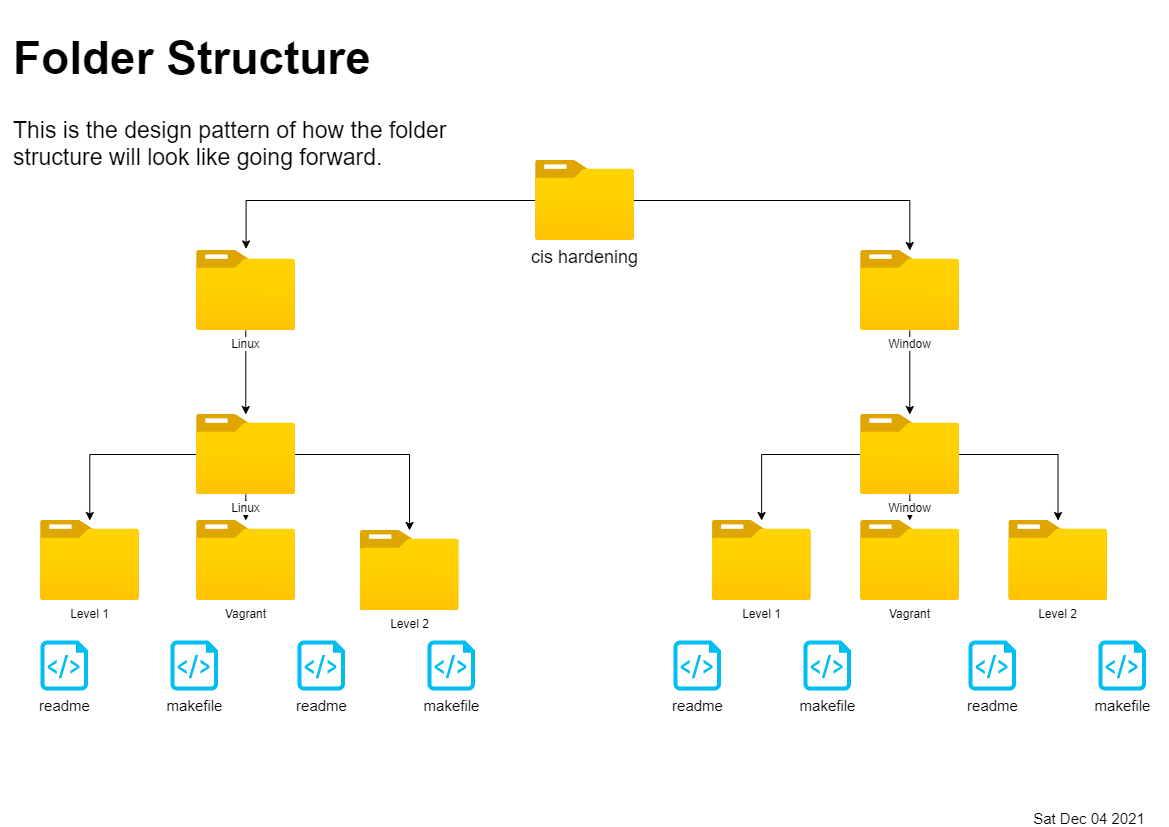

The diagram above was exported from draw.io. Its source (the exported page's mxGraphModel, read from the mxfile embedded in the PNG):
<mxGraphModel dx="716" dy="454" grid="1" gridSize="10" guides="1" tooltips="1" connect="1" arrows="1" fold="1" page="1" pageScale="1" pageWidth="1169" pageHeight="827" math="0" shadow="0">
  <root>
    <mxCell id="0" />
    <mxCell id="1" parent="0" />
    <mxCell id="qb6k6VAFWhjnRtJ5S8Im-6" value="&lt;h1&gt;Folder Structure&lt;/h1&gt;&lt;div&gt;This is the design pattern of how the folder structure will look like going forward.&lt;/div&gt;" style="text;html=1;strokeColor=none;fillColor=none;spacing=5;spacingTop=-20;whiteSpace=wrap;overflow=hidden;rounded=0;fontSize=23;" vertex="1" parent="1">
      <mxGeometry x="8.29" y="10" width="450" height="220" as="geometry" />
    </mxCell>
    <mxCell id="qb6k6VAFWhjnRtJ5S8Im-9" style="edgeStyle=orthogonalEdgeStyle;rounded=0;orthogonalLoop=1;jettySize=auto;html=1;entryX=0.503;entryY=-0.02;entryDx=0;entryDy=0;entryPerimeter=0;fontSize=23;" edge="1" parent="1" source="qb6k6VAFWhjnRtJ5S8Im-7" target="qb6k6VAFWhjnRtJ5S8Im-8">
      <mxGeometry relative="1" as="geometry" />
    </mxCell>
    <mxCell id="qb6k6VAFWhjnRtJ5S8Im-50" style="edgeStyle=orthogonalEdgeStyle;rounded=0;orthogonalLoop=1;jettySize=auto;html=1;fontSize=15;fontColor=default;" edge="1" parent="1" source="qb6k6VAFWhjnRtJ5S8Im-7" target="qb6k6VAFWhjnRtJ5S8Im-35">
      <mxGeometry relative="1" as="geometry" />
    </mxCell>
    <mxCell id="qb6k6VAFWhjnRtJ5S8Im-7" value="&lt;font style=&quot;font-size: 18px&quot;&gt;cis hardening&lt;/font&gt;" style="aspect=fixed;html=1;points=[];align=center;image;fontSize=12;image=img/lib/azure2/general/Folder_Blank.svg;" vertex="1" parent="1">
      <mxGeometry x="535" y="160" width="98.57" height="80" as="geometry" />
    </mxCell>
    <mxCell id="2eF8ypPb_9G0Tl2qlaj7-2" value="" style="edgeStyle=orthogonalEdgeStyle;rounded=0;orthogonalLoop=1;jettySize=auto;html=1;fontSize=15;fontColor=default;" edge="1" parent="1" source="qb6k6VAFWhjnRtJ5S8Im-8" target="2eF8ypPb_9G0Tl2qlaj7-1">
      <mxGeometry relative="1" as="geometry" />
    </mxCell>
    <mxCell id="qb6k6VAFWhjnRtJ5S8Im-8" value="Linux" style="aspect=fixed;html=1;points=[];align=center;image;fontSize=12;image=img/lib/azure2/general/Folder_Blank.svg;strokeWidth=1;imageBorder=none;" vertex="1" parent="1">
      <mxGeometry x="196" y="250" width="98.57" height="80" as="geometry" />
    </mxCell>
    <mxCell id="qb6k6VAFWhjnRtJ5S8Im-10" value="Level 1" style="aspect=fixed;html=1;points=[];align=center;image;fontSize=12;image=img/lib/azure2/general/Folder_Blank.svg;strokeWidth=1;imageBorder=none;" vertex="1" parent="1">
      <mxGeometry x="40" y="520" width="98.57" height="80" as="geometry" />
    </mxCell>
    <mxCell id="qb6k6VAFWhjnRtJ5S8Im-12" value="Level 2" style="aspect=fixed;html=1;points=[];align=center;image;fontSize=12;image=img/lib/azure2/general/Folder_Blank.svg;strokeWidth=1;imageBorder=none;" vertex="1" parent="1">
      <mxGeometry x="359.72" y="530" width="98.57" height="80" as="geometry" />
    </mxCell>
    <mxCell id="2eF8ypPb_9G0Tl2qlaj7-7" value="" style="edgeStyle=orthogonalEdgeStyle;rounded=0;orthogonalLoop=1;jettySize=auto;html=1;fontSize=15;fontColor=default;" edge="1" parent="1" source="qb6k6VAFWhjnRtJ5S8Im-35" target="2eF8ypPb_9G0Tl2qlaj7-6">
      <mxGeometry relative="1" as="geometry" />
    </mxCell>
    <mxCell id="qb6k6VAFWhjnRtJ5S8Im-35" value="Window" style="aspect=fixed;html=1;points=[];align=center;image;fontSize=12;image=img/lib/azure2/general/Folder_Blank.svg;strokeWidth=1;imageBorder=none;" vertex="1" parent="1">
      <mxGeometry x="860" y="250" width="98.57" height="80" as="geometry" />
    </mxCell>
    <mxCell id="qb6k6VAFWhjnRtJ5S8Im-36" value="Level 1" style="aspect=fixed;html=1;points=[];align=center;image;fontSize=12;image=img/lib/azure2/general/Folder_Blank.svg;strokeWidth=1;imageBorder=none;" vertex="1" parent="1">
      <mxGeometry x="711.7799999999999" y="520" width="98.57" height="80" as="geometry" />
    </mxCell>
    <mxCell id="qb6k6VAFWhjnRtJ5S8Im-37" value="Level 2" style="aspect=fixed;html=1;points=[];align=center;image;fontSize=12;image=img/lib/azure2/general/Folder_Blank.svg;strokeWidth=1;imageBorder=none;" vertex="1" parent="1">
      <mxGeometry x="1008.2099999999999" y="520" width="98.57" height="80" as="geometry" />
    </mxCell>
    <mxCell id="qb6k6VAFWhjnRtJ5S8Im-41" value="readme" style="verticalLabelPosition=bottom;html=1;verticalAlign=top;align=center;strokeColor=none;fillColor=#00BEF2;shape=mxgraph.azure.script_file;pointerEvents=1;labelBackgroundColor=default;labelBorderColor=none;fontSize=15;fontColor=default;" vertex="1" parent="1">
      <mxGeometry x="673.0299999999999" y="640" width="47.5" height="50" as="geometry" />
    </mxCell>
    <mxCell id="qb6k6VAFWhjnRtJ5S8Im-43" value="makefile" style="verticalLabelPosition=bottom;html=1;verticalAlign=top;align=center;strokeColor=none;fillColor=#00BEF2;shape=mxgraph.azure.script_file;pointerEvents=1;labelBackgroundColor=default;labelBorderColor=none;fontSize=15;fontColor=default;" vertex="1" parent="1">
      <mxGeometry x="803.0299999999999" y="640" width="47.5" height="50" as="geometry" />
    </mxCell>
    <mxCell id="qb6k6VAFWhjnRtJ5S8Im-68" value="readme" style="verticalLabelPosition=bottom;html=1;verticalAlign=top;align=center;strokeColor=none;fillColor=#00BEF2;shape=mxgraph.azure.script_file;pointerEvents=1;labelBackgroundColor=default;labelBorderColor=none;fontSize=15;fontColor=default;" vertex="1" parent="1">
      <mxGeometry x="968.0299999999999" y="640" width="47.5" height="50" as="geometry" />
    </mxCell>
    <mxCell id="qb6k6VAFWhjnRtJ5S8Im-69" value="makefile" style="verticalLabelPosition=bottom;html=1;verticalAlign=top;align=center;strokeColor=none;fillColor=#00BEF2;shape=mxgraph.azure.script_file;pointerEvents=1;labelBackgroundColor=default;labelBorderColor=none;fontSize=15;fontColor=default;" vertex="1" parent="1">
      <mxGeometry x="1098.03" y="640" width="47.5" height="50" as="geometry" />
    </mxCell>
    <mxCell id="qb6k6VAFWhjnRtJ5S8Im-70" value="readme" style="verticalLabelPosition=bottom;html=1;verticalAlign=top;align=center;strokeColor=none;fillColor=#00BEF2;shape=mxgraph.azure.script_file;pointerEvents=1;labelBackgroundColor=default;labelBorderColor=none;fontSize=15;fontColor=default;" vertex="1" parent="1">
      <mxGeometry x="40" y="640" width="47.5" height="50" as="geometry" />
    </mxCell>
    <mxCell id="qb6k6VAFWhjnRtJ5S8Im-71" value="makefile" style="verticalLabelPosition=bottom;html=1;verticalAlign=top;align=center;strokeColor=none;fillColor=#00BEF2;shape=mxgraph.azure.script_file;pointerEvents=1;labelBackgroundColor=default;labelBorderColor=none;fontSize=15;fontColor=default;" vertex="1" parent="1">
      <mxGeometry x="170" y="640" width="47.5" height="50" as="geometry" />
    </mxCell>
    <mxCell id="qb6k6VAFWhjnRtJ5S8Im-72" value="readme" style="verticalLabelPosition=bottom;html=1;verticalAlign=top;align=center;strokeColor=none;fillColor=#00BEF2;shape=mxgraph.azure.script_file;pointerEvents=1;labelBackgroundColor=default;labelBorderColor=none;fontSize=15;fontColor=default;" vertex="1" parent="1">
      <mxGeometry x="296.97" y="640" width="47.5" height="50" as="geometry" />
    </mxCell>
    <mxCell id="qb6k6VAFWhjnRtJ5S8Im-73" value="makefile" style="verticalLabelPosition=bottom;html=1;verticalAlign=top;align=center;strokeColor=none;fillColor=#00BEF2;shape=mxgraph.azure.script_file;pointerEvents=1;labelBackgroundColor=default;labelBorderColor=none;fontSize=15;fontColor=default;" vertex="1" parent="1">
      <mxGeometry x="426.97" y="640" width="47.5" height="50" as="geometry" />
    </mxCell>
    <UserObject label="%date{ddd mmm dd yyyy HH:MM:ss}%" placeholders="1" id="nerJRFEoTyxHBiG7l2hw-1">
      <mxCell style="text;html=1;strokeColor=none;fillColor=none;align=center;verticalAlign=middle;whiteSpace=wrap;overflow=hidden;labelBackgroundColor=default;labelBorderColor=none;fontSize=15;fontColor=default;" vertex="1" parent="1">
        <mxGeometry x="1009" y="807" width="160" height="20" as="geometry" />
      </mxCell>
    </UserObject>
    <mxCell id="2eF8ypPb_9G0Tl2qlaj7-10" style="edgeStyle=orthogonalEdgeStyle;rounded=0;orthogonalLoop=1;jettySize=auto;html=1;fontSize=15;fontColor=default;" edge="1" parent="1" source="2eF8ypPb_9G0Tl2qlaj7-1" target="qb6k6VAFWhjnRtJ5S8Im-10">
      <mxGeometry relative="1" as="geometry" />
    </mxCell>
    <mxCell id="2eF8ypPb_9G0Tl2qlaj7-11" style="edgeStyle=orthogonalEdgeStyle;rounded=0;orthogonalLoop=1;jettySize=auto;html=1;fontSize=15;fontColor=default;" edge="1" parent="1" source="2eF8ypPb_9G0Tl2qlaj7-1" target="qb6k6VAFWhjnRtJ5S8Im-12">
      <mxGeometry relative="1" as="geometry" />
    </mxCell>
    <mxCell id="2eF8ypPb_9G0Tl2qlaj7-13" value="" style="edgeStyle=orthogonalEdgeStyle;rounded=0;orthogonalLoop=1;jettySize=auto;html=1;fontSize=15;fontColor=default;" edge="1" parent="1" source="2eF8ypPb_9G0Tl2qlaj7-1" target="2eF8ypPb_9G0Tl2qlaj7-12">
      <mxGeometry relative="1" as="geometry" />
    </mxCell>
    <mxCell id="2eF8ypPb_9G0Tl2qlaj7-1" value="Linux" style="aspect=fixed;html=1;points=[];align=center;image;fontSize=12;image=img/lib/azure2/general/Folder_Blank.svg;strokeWidth=1;imageBorder=none;" vertex="1" parent="1">
      <mxGeometry x="196" y="414" width="98.57" height="80" as="geometry" />
    </mxCell>
    <mxCell id="2eF8ypPb_9G0Tl2qlaj7-8" style="edgeStyle=orthogonalEdgeStyle;rounded=0;orthogonalLoop=1;jettySize=auto;html=1;fontSize=15;fontColor=default;" edge="1" parent="1" source="2eF8ypPb_9G0Tl2qlaj7-6" target="qb6k6VAFWhjnRtJ5S8Im-36">
      <mxGeometry relative="1" as="geometry" />
    </mxCell>
    <mxCell id="2eF8ypPb_9G0Tl2qlaj7-9" style="edgeStyle=orthogonalEdgeStyle;rounded=0;orthogonalLoop=1;jettySize=auto;html=1;fontSize=15;fontColor=default;" edge="1" parent="1" source="2eF8ypPb_9G0Tl2qlaj7-6" target="qb6k6VAFWhjnRtJ5S8Im-37">
      <mxGeometry relative="1" as="geometry" />
    </mxCell>
    <mxCell id="2eF8ypPb_9G0Tl2qlaj7-17" value="" style="edgeStyle=orthogonalEdgeStyle;rounded=0;orthogonalLoop=1;jettySize=auto;html=1;fontSize=15;fontColor=default;" edge="1" parent="1" source="2eF8ypPb_9G0Tl2qlaj7-6" target="2eF8ypPb_9G0Tl2qlaj7-16">
      <mxGeometry relative="1" as="geometry" />
    </mxCell>
    <mxCell id="2eF8ypPb_9G0Tl2qlaj7-6" value="Window" style="aspect=fixed;html=1;points=[];align=center;image;fontSize=12;image=img/lib/azure2/general/Folder_Blank.svg;strokeWidth=1;imageBorder=none;" vertex="1" parent="1">
      <mxGeometry x="860" y="414" width="98.57" height="80" as="geometry" />
    </mxCell>
    <mxCell id="2eF8ypPb_9G0Tl2qlaj7-12" value="Vagrant" style="aspect=fixed;html=1;points=[];align=center;image;fontSize=12;image=img/lib/azure2/general/Folder_Blank.svg;strokeWidth=1;imageBorder=none;" vertex="1" parent="1">
      <mxGeometry x="196" y="520" width="98.57" height="80" as="geometry" />
    </mxCell>
    <mxCell id="2eF8ypPb_9G0Tl2qlaj7-16" value="Vagrant" style="aspect=fixed;html=1;points=[];align=center;image;fontSize=12;image=img/lib/azure2/general/Folder_Blank.svg;strokeWidth=1;imageBorder=none;" vertex="1" parent="1">
      <mxGeometry x="860" y="520" width="98.57" height="80" as="geometry" />
    </mxCell>
  </root>
</mxGraphModel>